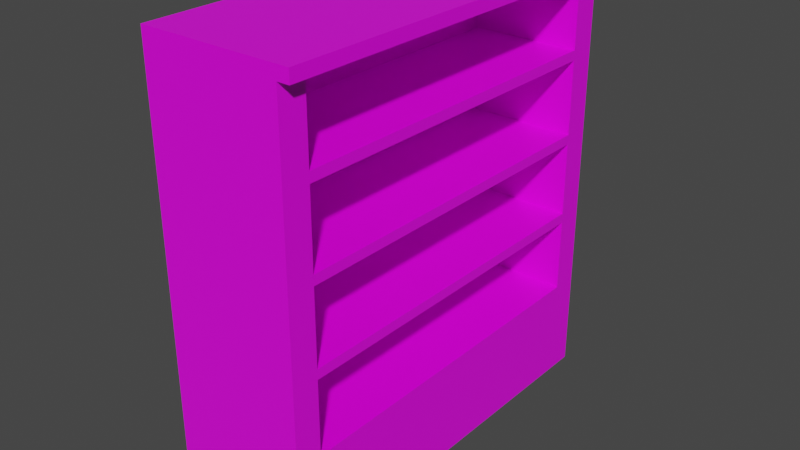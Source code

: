 # Source: WoodShelf.blend  (saved by Blender 2.82.7; exported with 4.5.12 LTS)
import bpy
from mathutils import Matrix  # noqa: F401  (used for matrix-valued properties, if any)

bpy.ops.wm.read_factory_settings(use_empty=True)
scene = bpy.context.scene
scene.name = 'Scene'

# ---- images (referenced by path relative to the original .blend; pixels are not part of the script)
import os
ASSET_DIR = os.environ.get("B2B_ASSET_DIR", "")  # directory of the original .blend (textures are referenced by path, not embedded)
HERE = os.path.dirname(os.path.abspath(__file__))  # packed textures are extracted next to this script under _unpacked/

def load_image(name, relpath, width, height, colorspace="sRGB"):
    """Load a texture the original file referenced (path relative to the .blend, or extracted next to this script)."""
    p = next((c for c in (os.path.join(HERE, relpath), os.path.join(ASSET_DIR, relpath)) if relpath and os.path.exists(c)), "")
    if p:
        img = bpy.data.images.load(p, check_existing=True)
        img.name = name
    else:  # same state as the original file: an image datablock whose file is absent (Cycles renders it pink)
        img = bpy.data.images.new(name, width, height)
        img.source = "FILE"
        img.filepath = "//" + (relpath or name)
    img.colorspace_settings.name = colorspace
    return img
img_woodshelf_texture_png = load_image('WoodShelf_Texture.png', 'WoodShelf_Texture.png', 1024, 1024, 'sRGB')

# ---- materials (node trees are filled in below, after node groups)
mat_woodshelf = bpy.data.materials.new('WoodShelf')
mat_woodshelf.alpha_threshold = 0.0
mat_woodshelf.use_transparent_shadow = False
mat_woodshelf.line_color = (0.0, 0.0, 0.0, 1.0)

# ---- material node trees
mat_woodshelf.use_nodes = True; mat_woodshelf.node_tree.nodes.clear()
_N = mat_woodshelf.node_tree.nodes; _L = mat_woodshelf.node_tree.links
n0 = _N.new('ShaderNodeOutputMaterial'); n0.name = 'Material Output'; n0.location = (300, 300)
n1 = _N.new('ShaderNodeBsdfPrincipled'); n1.name = 'Principled BSDF'; n1.location = (10, 300)
n1.distribution = 'GGX'
n1.subsurface_method = 'BURLEY'
n1.inputs[2].default_value = 0.4
n1.inputs[3].default_value = 1.45
n1.inputs[27].default_value = (0.0, 0.0, 0.0, 1.0)
n1.inputs[28].default_value = 1.0
n2 = _N.new('ShaderNodeTexImage'); n2.name = 'Image Texture'; n2.location = (-280, 280)
n2.image = img_woodshelf_texture_png
n2.interpolation = 'Closest'
_L.new(n1.outputs[0], n0.inputs[0])
_L.new(n2.outputs[0], n1.inputs[0])
n0.is_active_output = True

# ---- world
world_world = bpy.data.worlds.new('World'); scene.world = world_world
world_world.use_nodes = True; world_world.node_tree.nodes.clear()
_N = world_world.node_tree.nodes; _L = world_world.node_tree.links
n0 = _N.new('ShaderNodeOutputWorld'); n0.name = 'World Output'; n0.location = (300, 300)
n1 = _N.new('ShaderNodeBackground'); n1.name = 'Background'; n1.location = (10, 300)
n1.inputs[0].default_value = (0.05088, 0.05088, 0.05088, 1.0)
_L.new(n1.outputs[0], n0.inputs[0])
n0.is_active_output = True
world_world.color = (0.05088, 0.05088, 0.05088)
world_world.use_sun_shadow = False
world_world.sun_shadow_jitter_overblur = 0.0

# ---- meshes
me_cube = bpy.data.meshes.new('Cube')
me_cube.from_pydata([(0.3265, 0.9561, 2.006), (0.3265, 0.9561, 0.0), (0.3265, -0.9561, 2.006), (0.3265, -0.9561, 0.0), (-0.3265, 0.9561, 2.006), (-0.3265, 0.9561, 0.0), (-0.3265, -0.9561, 2.006), (-0.3265, -0.9561, 0.0), (0.3265, 0.8279, 2.006), (0.3265, -0.8279, 2.006), (0.3265, -0.8279, 1.656), (0.3265, 0.8279, 1.656), (0.3265, -0.8279, 1.609), (0.3265, 0.8279, 1.609), (0.3265, 0.8279, 1.259), (0.3265, -0.8279, 1.259), (0.3265, -0.8279, 1.213), (0.3265, 0.8279, 1.213), (0.3265, 0.8279, 0.8628), (0.3265, -0.8279, 0.8628), (0.3265, -0.8279, 0.8162), (0.3265, 0.8279, 0.8162), (0.3265, 0.8279, 0.4664), (0.3265, -0.8279, 0.4664), (-0.1982, 0.8279, 2.006), (-0.1982, -0.8279, 2.006), (-0.1982, -0.8279, 1.656), (-0.1982, 0.8279, 1.656), (-0.1982, -0.8279, 1.609), (-0.1982, 0.8279, 1.609), (-0.1982, 0.8279, 1.259), (-0.1982, -0.8279, 1.259), (-0.1982, -0.8279, 1.213), (-0.1982, 0.8279, 1.213), (-0.1982, 0.8279, 0.8628), (-0.1982, -0.8279, 0.8628), (-0.1982, -0.8279, 0.8162), (-0.1982, 0.8279, 0.8162), (-0.1982, 0.8279, 0.4664), (-0.1982, -0.8279, 0.4664), (-0.3265, -0.9561, 2.006), (-0.3265, -0.9561, 2.064), (-0.3265, 0.9561, 2.006), (-0.3265, 0.9561, 2.064), (0.3848, -0.9561, 2.006), (0.3848, -0.9561, 2.064), (0.3848, 0.9561, 2.006), (0.3848, 0.9561, 2.064)], [], [(9, 10, 26, 25), (3, 2, 6, 7), (7, 6, 4, 5), (5, 1, 3, 7), (10, 11, 27, 26), (5, 4, 0, 1), (11, 8, 24, 27), (32, 35, 34, 33), (36, 39, 38, 37), (25, 26, 27, 24), (40, 41, 43, 42), (28, 31, 30, 29), (14, 13, 29, 30), (15, 14, 30, 31), (13, 12, 28, 29), (12, 15, 31, 28), (19, 18, 34, 35), (17, 16, 32, 33), (16, 19, 35, 32), (18, 17, 33, 34), (21, 20, 36, 37), (20, 23, 39, 36), (22, 21, 37, 38), (23, 22, 38, 39), (3, 23, 20, 19, 16, 15, 12, 10, 9, 2), (1, 0, 8, 11, 13, 14, 17, 18, 21, 22), (11, 10, 12, 13), (14, 15, 16, 17), (18, 19, 20, 21), (3, 1, 22, 23), (42, 43, 47, 46), (46, 47, 45, 44), (44, 45, 41, 40), (42, 46, 44, 40), (47, 43, 41, 45)])
_uv = me_cube.uv_layers.new(name='UVMap')
_uv.uv.foreach_set('vector', [0.8186, 0.2064, 0.8186, 0.2936, 0.6814, 0.2936, 0.6814, 0.2064, 2.921e-05, 2.921e-05, 2.928e-05, 0.5, 0.1707, 0.5, 0.1707, 2.921e-05, 1.0, 0.5, 1.0, 1.0, 0.5, 1.0, 0.5, 0.5, 0.5, 0.3314, 0.5, 0.1686, 1.0, 0.1686, 1.0, 0.3314, 0.967, 0.3156, 0.533, 0.3156, 0.533, 0.1844, 0.967, 0.1844, 2.921e-05, 2.921e-05, 2.925e-05, 0.5, 0.1707, 0.5, 0.1707, 2.921e-05, 0.6814, 0.2936, 0.6814, 0.2064, 0.8186, 0.2064, 0.8186, 0.2936, 0.533, 0.2937, 0.533, 0.2063, 0.967, 0.2063, 0.967, 0.2937, 0.533, 0.2937, 0.533, 0.2063, 0.967, 0.2063, 0.967, 0.2937, 0.533, 0.2937, 0.533, 0.2063, 0.967, 0.2063, 0.967, 0.2937, 1.0, 0.2427, 1.0, 0.2573, 0.5, 0.2573, 0.5, 0.2427, 0.533, 0.2937, 0.533, 0.2063, 0.967, 0.2063, 0.967, 0.2937, 0.6814, 0.2936, 0.6814, 0.2064, 0.8186, 0.2064, 0.8186, 0.2936, 0.967, 0.3156, 0.533, 0.3156, 0.533, 0.1844, 0.967, 0.1844, 0.967, 0.3156, 0.533, 0.3156, 0.533, 0.1844, 0.967, 0.1844, 0.8186, 0.2064, 0.8186, 0.2936, 0.6814, 0.2936, 0.6814, 0.2064, 0.967, 0.3156, 0.533, 0.3156, 0.533, 0.1844, 0.967, 0.1844, 0.967, 0.3156, 0.533, 0.3156, 0.533, 0.1844, 0.967, 0.1844, 0.8186, 0.2064, 0.8186, 0.2936, 0.6814, 0.2936, 0.6814, 0.2064, 0.6814, 0.2936, 0.6814, 0.2064, 0.8186, 0.2064, 0.8186, 0.2936, 0.967, 0.3156, 0.533, 0.3156, 0.533, 0.1844, 0.967, 0.1844, 0.8186, 0.2064, 0.8186, 0.2936, 0.6814, 0.2936, 0.6814, 0.2064, 0.6814, 0.2936, 0.6814, 0.2064, 0.8186, 0.2064, 0.8186, 0.2936, 0.967, 0.3156, 0.533, 0.3156, 0.533, 0.1844, 0.967, 0.1844, 5.007e-05, 0.5001, 0.03358, 0.6163, 0.03358, 0.7035, 0.03358, 0.7151, 0.03358, 0.8023, 0.03358, 0.8139, 0.03358, 0.9011, 0.03358, 0.9128, 0.03358, 0.9999, 5.007e-05, 0.9999, 0.5, 0.5001, 0.4999, 0.9999, 0.4664, 0.9999, 0.4664, 0.9127, 0.4664, 0.9011, 0.4664, 0.8139, 0.4664, 0.8023, 0.4664, 0.7151, 0.4664, 0.7035, 0.4664, 0.6163, 0.03354, 0.9128, 0.4665, 0.9128, 0.4665, 0.9012, 0.03354, 0.9012, 0.03354, 0.814, 0.4665, 0.814, 0.4665, 0.8023, 0.03354, 0.8023, 0.03354, 0.7151, 0.4665, 0.7151, 0.4665, 0.7035, 0.03354, 0.7035, 5.007e-05, 0.5001, 0.5, 0.5001, 0.4664, 0.6163, 0.03358, 0.6163, 0.8429, 0.2573, 0.8429, 0.2427, 0.6571, 0.2427, 0.6571, 0.2573, 1.0, 0.2427, 1.0, 0.2573, 0.5, 0.2573, 0.5, 0.2427, 0.6571, 0.2573, 0.6571, 0.2427, 0.8429, 0.2427, 0.8429, 0.2573, 1.0, 0.1613, 1.0, 0.3387, 0.5, 0.3387, 0.5, 0.1613, 1.0, 0.1613, 1.0, 0.3387, 0.5, 0.3387, 0.5, 0.1613])
me_cube.materials.append(mat_woodshelf)
me_cube.use_remesh_preserve_volume = False
me_cube.use_remesh_preserve_attributes = False
me_cube.use_mirror_vertex_groups = False
me_cube.update()

# ---- objects
ob_woodshelf = bpy.data.objects.new('WoodShelf', me_cube)

# ---- transforms, parenting, visibility, modifiers, constraints
ob_woodshelf.location = (0.0, 0.0, 0.0)
ob_woodshelf.lock_rotations_4d = False
ob_woodshelf.empty_display_type = 'ARROWS'
ob_woodshelf.lineart.crease_threshold = 0.0

# ---- collection membership
scene.collection.objects.link(ob_woodshelf)

# ---- scene / render settings (as saved in the file)
scene.frame_start = 1; scene.frame_end = 250; scene.frame_set(1)
scene.render.engine = 'BLENDER_EEVEE_NEXT'
scene.cycles.use_denoising = False
scene.cycles.samples = 128
scene.cycles.sampling_pattern = 'TABULATED_SOBOL'
scene.cycles.use_adaptive_sampling = False
scene.cycles.use_light_tree = False
scene.view_settings.view_transform = 'Filmic'
bpy.context.view_layer.update()

# ---- added for rendering (the .blend has no active camera and no usable light): camera, sun
cam_auto = bpy.data.cameras.new('AutoCamera')
cam_auto.lens = 50.0
cam_auto.sensor_width = 36.0
cam_auto.clip_end = 1000.0
ob_auto_camera = bpy.data.objects.new('AutoCamera', cam_auto)
scene.collection.objects.link(ob_auto_camera)
ob_auto_camera.location = (2.7142, -3.22206, 3.17995)
ob_auto_camera.rotation_euler = (1.09748, -7.21219e-08, 0.694738)
scene.camera = ob_auto_camera
light_auto_sun = bpy.data.lights.new('AutoSun', 'SUN')
light_auto_sun.energy = 3.0
light_auto_sun.angle = 0.0523599
ob_auto_sun = bpy.data.objects.new('AutoSun', light_auto_sun)
scene.collection.objects.link(ob_auto_sun)
ob_auto_sun.rotation_euler = (0.872665, 0.174533, 0.523599)
bpy.context.view_layer.update()
